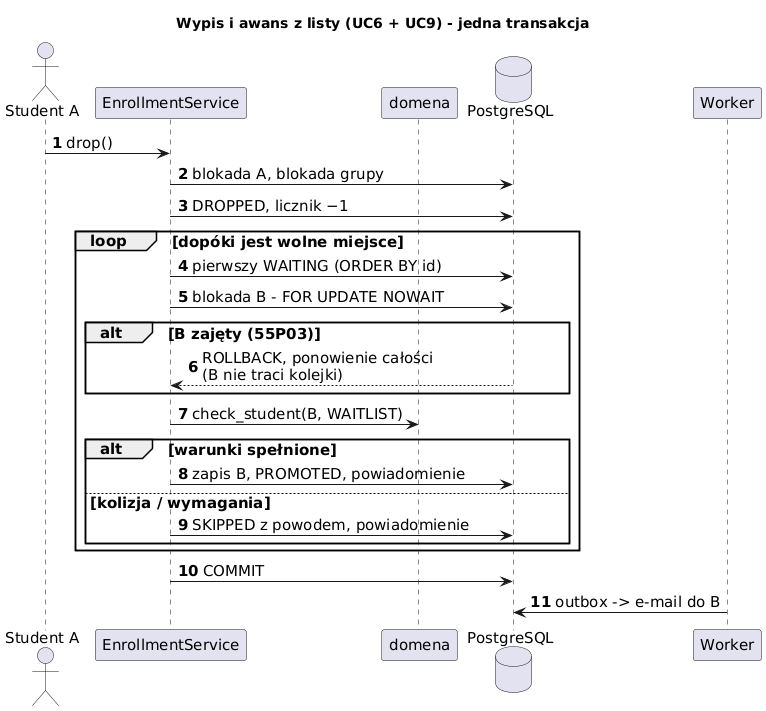

The diagram above was rendered by PlantUML. Its source (embedded in the PNG):
@startuml sekwencja_awans_skrot
title Wypis i awans z listy (UC6 + UC9) - jedna transakcja
skinparam shadowing false
skinparam defaultFontSize 15
skinparam sequenceMessageAlign left
autonumber

actor "Student A" as A
participant "EnrollmentService" as svc
participant "domena" as dom
database "PostgreSQL" as db
participant "Worker" as w

A -> svc : drop()
svc -> db : blokada A, blokada grupy
svc -> db : DROPPED, licznik −1
loop dopóki jest wolne miejsce
  svc -> db : pierwszy WAITING (ORDER BY id)
  svc -> db : blokada B - FOR UPDATE NOWAIT
  alt B zajęty (55P03)
    db --> svc : ROLLBACK, ponowienie całości\n(B nie traci kolejki)
  end
  svc -> dom : check_student(B, WAITLIST)
  alt warunki spełnione
    svc -> db : zapis B, PROMOTED, powiadomienie
  else kolizja / wymagania
    svc -> db : SKIPPED z powodem, powiadomienie
  end
end
svc -> db : COMMIT
w -> db : outbox -> e-mail do B
@enduml